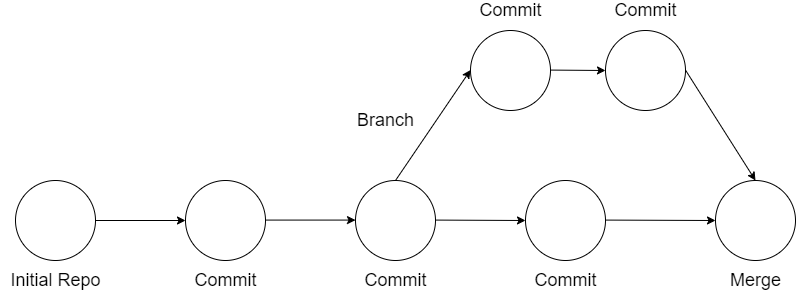

The diagram above was exported from draw.io. Its source (the exported page's mxGraphModel, read from the mxfile embedded in the PNG):
<mxGraphModel dx="1718" dy="888" grid="1" gridSize="10" guides="1" tooltips="1" connect="1" arrows="1" fold="1" page="1" pageScale="1" pageWidth="1169" pageHeight="827" math="0" shadow="0">
  <root>
    <mxCell id="WIyWlLk6GJQsqaUBKTNV-0" />
    <mxCell id="WIyWlLk6GJQsqaUBKTNV-1" parent="WIyWlLk6GJQsqaUBKTNV-0" />
    <mxCell id="8OXOIzT9JTx-qpMjzeO3-1" value="" style="ellipse;whiteSpace=wrap;html=1;aspect=fixed;" vertex="1" parent="WIyWlLk6GJQsqaUBKTNV-1">
      <mxGeometry x="50" y="250" width="80" height="80" as="geometry" />
    </mxCell>
    <mxCell id="8OXOIzT9JTx-qpMjzeO3-2" value="" style="ellipse;whiteSpace=wrap;html=1;aspect=fixed;" vertex="1" parent="WIyWlLk6GJQsqaUBKTNV-1">
      <mxGeometry x="220" y="250" width="80" height="80" as="geometry" />
    </mxCell>
    <mxCell id="8OXOIzT9JTx-qpMjzeO3-3" value="" style="ellipse;whiteSpace=wrap;html=1;aspect=fixed;" vertex="1" parent="WIyWlLk6GJQsqaUBKTNV-1">
      <mxGeometry x="390" y="250" width="80" height="80" as="geometry" />
    </mxCell>
    <mxCell id="8OXOIzT9JTx-qpMjzeO3-4" value="" style="ellipse;whiteSpace=wrap;html=1;aspect=fixed;" vertex="1" parent="WIyWlLk6GJQsqaUBKTNV-1">
      <mxGeometry x="750" y="250" width="80" height="80" as="geometry" />
    </mxCell>
    <mxCell id="8OXOIzT9JTx-qpMjzeO3-5" value="" style="ellipse;whiteSpace=wrap;html=1;aspect=fixed;" vertex="1" parent="WIyWlLk6GJQsqaUBKTNV-1">
      <mxGeometry x="505" y="100" width="80" height="80" as="geometry" />
    </mxCell>
    <mxCell id="8OXOIzT9JTx-qpMjzeO3-6" value="" style="ellipse;whiteSpace=wrap;html=1;aspect=fixed;" vertex="1" parent="WIyWlLk6GJQsqaUBKTNV-1">
      <mxGeometry x="640" y="100" width="80" height="80" as="geometry" />
    </mxCell>
    <mxCell id="8OXOIzT9JTx-qpMjzeO3-7" value="" style="endArrow=classic;html=1;rounded=0;exitX=1;exitY=0.5;exitDx=0;exitDy=0;" edge="1" parent="WIyWlLk6GJQsqaUBKTNV-1" source="8OXOIzT9JTx-qpMjzeO3-1" target="8OXOIzT9JTx-qpMjzeO3-2">
      <mxGeometry width="50" height="50" relative="1" as="geometry">
        <mxPoint x="360" y="450" as="sourcePoint" />
        <mxPoint x="410" y="400" as="targetPoint" />
      </mxGeometry>
    </mxCell>
    <mxCell id="8OXOIzT9JTx-qpMjzeO3-10" value="" style="endArrow=classic;html=1;rounded=0;exitX=1;exitY=0.5;exitDx=0;exitDy=0;" edge="1" parent="WIyWlLk6GJQsqaUBKTNV-1">
      <mxGeometry width="50" height="50" relative="1" as="geometry">
        <mxPoint x="299.99999999999363" y="289.58" as="sourcePoint" />
        <mxPoint x="390" y="289.58" as="targetPoint" />
      </mxGeometry>
    </mxCell>
    <mxCell id="8OXOIzT9JTx-qpMjzeO3-11" value="" style="endArrow=classic;html=1;rounded=0;exitX=1;exitY=0.5;exitDx=0;exitDy=0;entryX=0;entryY=0.5;entryDx=0;entryDy=0;" edge="1" parent="WIyWlLk6GJQsqaUBKTNV-1" target="8OXOIzT9JTx-qpMjzeO3-22">
      <mxGeometry width="50" height="50" relative="1" as="geometry">
        <mxPoint x="469.99999999999363" y="289.58" as="sourcePoint" />
        <mxPoint x="560" y="289.58" as="targetPoint" />
      </mxGeometry>
    </mxCell>
    <mxCell id="8OXOIzT9JTx-qpMjzeO3-12" value="" style="endArrow=classic;html=1;rounded=0;exitX=0.5;exitY=0;exitDx=0;exitDy=0;" edge="1" parent="WIyWlLk6GJQsqaUBKTNV-1" source="8OXOIzT9JTx-qpMjzeO3-3">
      <mxGeometry width="50" height="50" relative="1" as="geometry">
        <mxPoint x="414.99999999999363" y="139.58" as="sourcePoint" />
        <mxPoint x="505" y="139.58" as="targetPoint" />
      </mxGeometry>
    </mxCell>
    <mxCell id="8OXOIzT9JTx-qpMjzeO3-13" value="" style="endArrow=classic;html=1;rounded=0;exitX=1;exitY=0.5;exitDx=0;exitDy=0;" edge="1" parent="WIyWlLk6GJQsqaUBKTNV-1">
      <mxGeometry width="50" height="50" relative="1" as="geometry">
        <mxPoint x="584.9999999999936" y="139.58" as="sourcePoint" />
        <mxPoint x="640" y="140" as="targetPoint" />
      </mxGeometry>
    </mxCell>
    <mxCell id="8OXOIzT9JTx-qpMjzeO3-14" value="" style="endArrow=classic;html=1;rounded=0;exitX=1;exitY=0.5;exitDx=0;exitDy=0;entryX=0.5;entryY=0;entryDx=0;entryDy=0;" edge="1" parent="WIyWlLk6GJQsqaUBKTNV-1" target="8OXOIzT9JTx-qpMjzeO3-4">
      <mxGeometry width="50" height="50" relative="1" as="geometry">
        <mxPoint x="719.9999999999936" y="139.58" as="sourcePoint" />
        <mxPoint x="810" y="139.58" as="targetPoint" />
      </mxGeometry>
    </mxCell>
    <mxCell id="8OXOIzT9JTx-qpMjzeO3-15" value="&lt;font style=&quot;font-size: 18px&quot;&gt;Initial Repo&lt;/font&gt;" style="text;html=1;resizable=0;autosize=1;align=center;verticalAlign=middle;points=[];fillColor=none;strokeColor=none;rounded=0;" vertex="1" parent="WIyWlLk6GJQsqaUBKTNV-1">
      <mxGeometry x="35" y="340" width="110" height="20" as="geometry" />
    </mxCell>
    <mxCell id="8OXOIzT9JTx-qpMjzeO3-16" value="&lt;font style=&quot;font-size: 18px&quot;&gt;Commit&lt;/font&gt;" style="text;html=1;resizable=0;autosize=1;align=center;verticalAlign=middle;points=[];fillColor=none;strokeColor=none;rounded=0;" vertex="1" parent="WIyWlLk6GJQsqaUBKTNV-1">
      <mxGeometry x="220" y="340" width="80" height="20" as="geometry" />
    </mxCell>
    <mxCell id="8OXOIzT9JTx-qpMjzeO3-17" value="&lt;font style=&quot;font-size: 18px&quot;&gt;Commit&lt;/font&gt;" style="text;html=1;resizable=0;autosize=1;align=center;verticalAlign=middle;points=[];fillColor=none;strokeColor=none;rounded=0;" vertex="1" parent="WIyWlLk6GJQsqaUBKTNV-1">
      <mxGeometry x="390" y="340" width="80" height="20" as="geometry" />
    </mxCell>
    <mxCell id="8OXOIzT9JTx-qpMjzeO3-18" value="&lt;font style=&quot;font-size: 18px&quot;&gt;Branch&lt;/font&gt;" style="text;html=1;resizable=0;autosize=1;align=center;verticalAlign=middle;points=[];fillColor=none;strokeColor=none;rounded=0;" vertex="1" parent="WIyWlLk6GJQsqaUBKTNV-1">
      <mxGeometry x="385" y="180" width="70" height="20" as="geometry" />
    </mxCell>
    <mxCell id="8OXOIzT9JTx-qpMjzeO3-19" value="&lt;font style=&quot;font-size: 18px&quot;&gt;Commit&lt;/font&gt;" style="text;html=1;resizable=0;autosize=1;align=center;verticalAlign=middle;points=[];fillColor=none;strokeColor=none;rounded=0;" vertex="1" parent="WIyWlLk6GJQsqaUBKTNV-1">
      <mxGeometry x="505" y="70" width="80" height="20" as="geometry" />
    </mxCell>
    <mxCell id="8OXOIzT9JTx-qpMjzeO3-20" value="&lt;font style=&quot;font-size: 18px&quot;&gt;Commit&lt;/font&gt;" style="text;html=1;resizable=0;autosize=1;align=center;verticalAlign=middle;points=[];fillColor=none;strokeColor=none;rounded=0;" vertex="1" parent="WIyWlLk6GJQsqaUBKTNV-1">
      <mxGeometry x="640" y="70" width="80" height="20" as="geometry" />
    </mxCell>
    <mxCell id="8OXOIzT9JTx-qpMjzeO3-21" value="&lt;font style=&quot;font-size: 18px&quot;&gt;Merge&lt;/font&gt;" style="text;html=1;resizable=0;autosize=1;align=center;verticalAlign=middle;points=[];fillColor=none;strokeColor=none;rounded=0;" vertex="1" parent="WIyWlLk6GJQsqaUBKTNV-1">
      <mxGeometry x="755" y="340" width="70" height="20" as="geometry" />
    </mxCell>
    <mxCell id="8OXOIzT9JTx-qpMjzeO3-22" value="" style="ellipse;whiteSpace=wrap;html=1;aspect=fixed;" vertex="1" parent="WIyWlLk6GJQsqaUBKTNV-1">
      <mxGeometry x="560" y="250" width="80" height="80" as="geometry" />
    </mxCell>
    <mxCell id="8OXOIzT9JTx-qpMjzeO3-23" value="" style="endArrow=classic;html=1;rounded=0;exitX=1;exitY=0.5;exitDx=0;exitDy=0;entryX=0;entryY=0.5;entryDx=0;entryDy=0;" edge="1" parent="WIyWlLk6GJQsqaUBKTNV-1" target="8OXOIzT9JTx-qpMjzeO3-4">
      <mxGeometry width="50" height="50" relative="1" as="geometry">
        <mxPoint x="639.9999999999936" y="289.5799999999999" as="sourcePoint" />
        <mxPoint x="730" y="290" as="targetPoint" />
      </mxGeometry>
    </mxCell>
    <mxCell id="8OXOIzT9JTx-qpMjzeO3-24" value="&lt;font style=&quot;font-size: 18px&quot;&gt;Commit&lt;/font&gt;" style="text;html=1;resizable=0;autosize=1;align=center;verticalAlign=middle;points=[];fillColor=none;strokeColor=none;rounded=0;" vertex="1" parent="WIyWlLk6GJQsqaUBKTNV-1">
      <mxGeometry x="560" y="340" width="80" height="20" as="geometry" />
    </mxCell>
  </root>
</mxGraphModel>